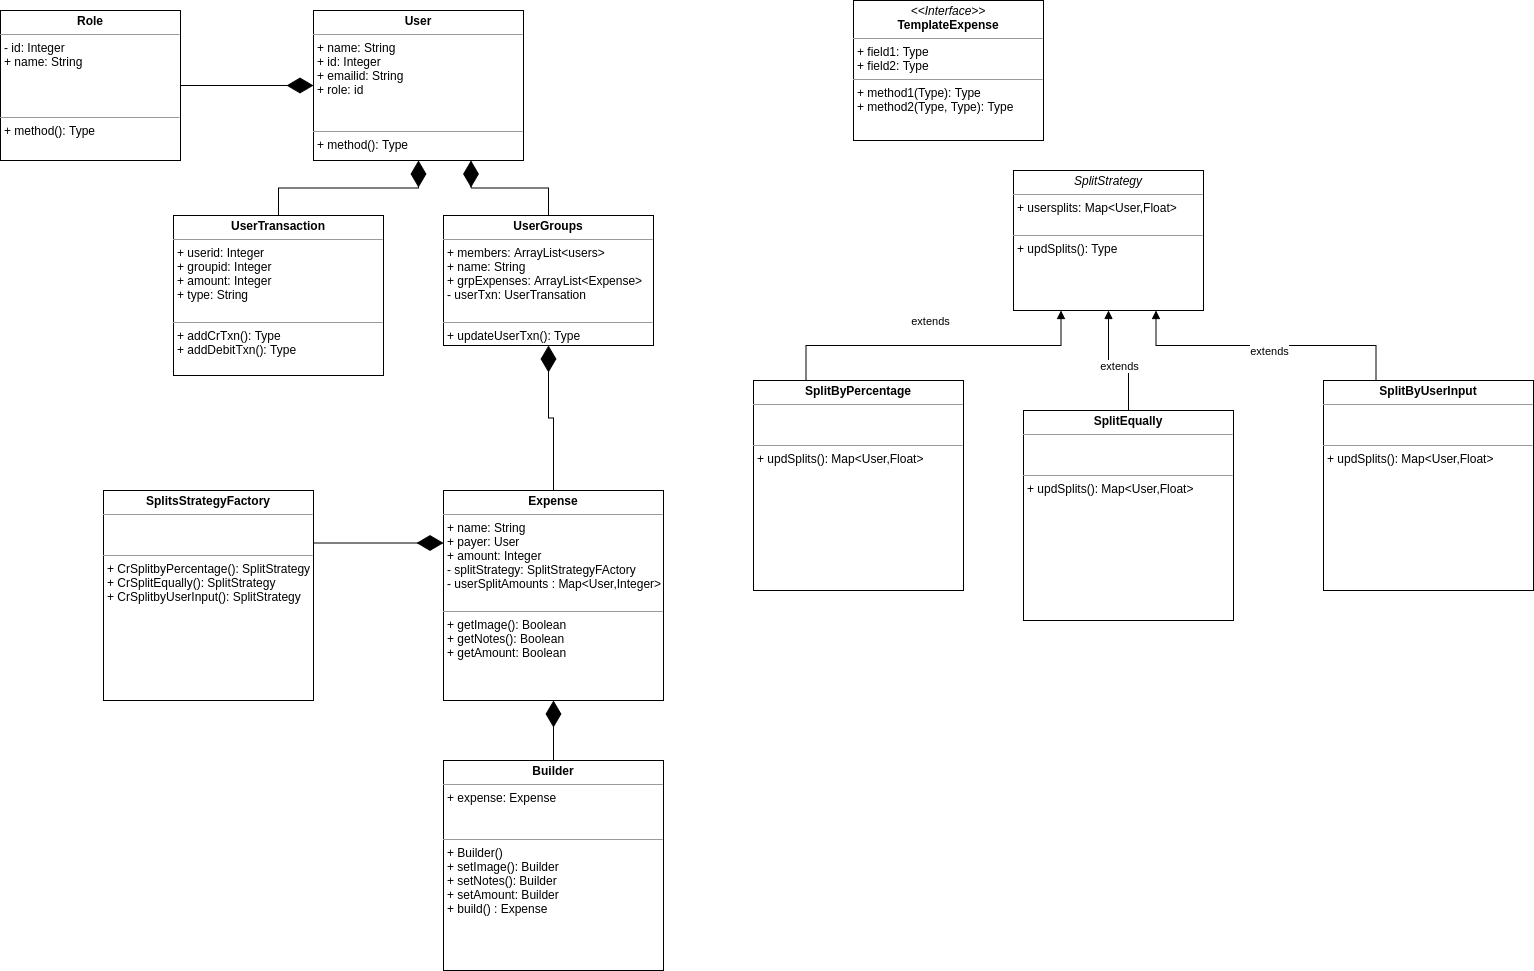

The diagram above was exported from draw.io. Its source (the exported page's mxGraphModel, read from the mxfile embedded in the PNG):
<mxGraphModel dx="1863" dy="462" grid="1" gridSize="10" guides="1" tooltips="1" connect="1" arrows="1" fold="1" page="1" pageScale="1" pageWidth="827" pageHeight="1169" math="0" shadow="0">
  <root>
    <mxCell id="WIyWlLk6GJQsqaUBKTNV-0" />
    <mxCell id="WIyWlLk6GJQsqaUBKTNV-1" parent="WIyWlLk6GJQsqaUBKTNV-0" />
    <mxCell id="3e9t7JJhAnDNG7jvT3Y3-13" value="&lt;p style=&quot;margin: 0px ; margin-top: 4px ; text-align: center&quot;&gt;&lt;b&gt;UserGroups&lt;/b&gt;&lt;/p&gt;&lt;hr size=&quot;1&quot;&gt;&lt;p style=&quot;margin: 0px ; margin-left: 4px&quot;&gt;+ members: ArrayList&amp;lt;users&amp;gt;&lt;/p&gt;&lt;p style=&quot;margin: 0px ; margin-left: 4px&quot;&gt;+ name: String&lt;/p&gt;&lt;p style=&quot;margin: 0px ; margin-left: 4px&quot;&gt;+ grpExpenses: ArrayList&amp;lt;Expense&amp;gt;&lt;/p&gt;&lt;p style=&quot;margin: 0px ; margin-left: 4px&quot;&gt;- userTxn: UserTransation&lt;/p&gt;&lt;p style=&quot;margin: 0px ; margin-left: 4px&quot;&gt;&lt;br&gt;&lt;/p&gt;&lt;hr size=&quot;1&quot;&gt;&lt;p style=&quot;margin: 0px ; margin-left: 4px&quot;&gt;+ updateUserTxn(): Type&lt;/p&gt;" style="verticalAlign=top;align=left;overflow=fill;fontSize=12;fontFamily=Helvetica;html=1;hachureGap=4;pointerEvents=0;" parent="WIyWlLk6GJQsqaUBKTNV-1" vertex="1">
      <mxGeometry x="-60" y="215" width="210" height="130" as="geometry" />
    </mxCell>
    <mxCell id="3e9t7JJhAnDNG7jvT3Y3-16" value="&lt;p style=&quot;margin: 0px ; margin-top: 4px ; text-align: center&quot;&gt;&lt;b&gt;Expense&lt;/b&gt;&lt;/p&gt;&lt;hr size=&quot;1&quot;&gt;&lt;p style=&quot;margin: 0px ; margin-left: 4px&quot;&gt;+&amp;nbsp;&lt;span&gt;name: String&lt;/span&gt;&lt;/p&gt;&lt;p style=&quot;margin: 0px ; margin-left: 4px&quot;&gt;+ payer: User&lt;/p&gt;&lt;p style=&quot;margin: 0px ; margin-left: 4px&quot;&gt;+ amount: Integer&lt;/p&gt;&lt;p style=&quot;margin: 0px ; margin-left: 4px&quot;&gt;- splitStrategy: SplitStrategyFActory&lt;/p&gt;&lt;p style=&quot;margin: 0px ; margin-left: 4px&quot;&gt;- userSplitAmounts : Map&amp;lt;User,Integer&amp;gt;&lt;/p&gt;&lt;p style=&quot;margin: 0px ; margin-left: 4px&quot;&gt;&lt;br&gt;&lt;/p&gt;&lt;hr size=&quot;1&quot;&gt;&lt;p style=&quot;margin: 0px ; margin-left: 4px&quot;&gt;+ getImage(): Boolean&lt;/p&gt;&lt;p style=&quot;margin: 0px ; margin-left: 4px&quot;&gt;+ getNotes(): Boolean&lt;/p&gt;&lt;p style=&quot;margin: 0px ; margin-left: 4px&quot;&gt;+ getAmount: Boolean&lt;/p&gt;&lt;p style=&quot;margin: 0px ; margin-left: 4px&quot;&gt;&lt;br&gt;&lt;/p&gt;" style="verticalAlign=top;align=left;overflow=fill;fontSize=12;fontFamily=Helvetica;html=1;hachureGap=4;pointerEvents=0;" parent="WIyWlLk6GJQsqaUBKTNV-1" vertex="1">
      <mxGeometry x="-60" y="490" width="220" height="210" as="geometry" />
    </mxCell>
    <mxCell id="3e9t7JJhAnDNG7jvT3Y3-17" value="&lt;p style=&quot;margin: 0px ; margin-top: 4px ; text-align: center&quot;&gt;&lt;i&gt;&amp;lt;&amp;lt;Interface&amp;gt;&amp;gt;&lt;/i&gt;&lt;br&gt;&lt;b&gt;TemplateExpense&lt;/b&gt;&lt;/p&gt;&lt;hr size=&quot;1&quot;&gt;&lt;p style=&quot;margin: 0px ; margin-left: 4px&quot;&gt;+ field1: Type&lt;br&gt;+ field2: Type&lt;/p&gt;&lt;hr size=&quot;1&quot;&gt;&lt;p style=&quot;margin: 0px ; margin-left: 4px&quot;&gt;+ method1(Type): Type&lt;br&gt;+ method2(Type, Type): Type&lt;/p&gt;" style="verticalAlign=top;align=left;overflow=fill;fontSize=12;fontFamily=Helvetica;html=1;hachureGap=4;pointerEvents=0;" parent="WIyWlLk6GJQsqaUBKTNV-1" vertex="1">
      <mxGeometry x="350" width="190" height="140" as="geometry" />
    </mxCell>
    <mxCell id="3e9t7JJhAnDNG7jvT3Y3-18" value="&lt;p style=&quot;margin: 0px ; margin-top: 4px ; text-align: center&quot;&gt;&lt;i&gt;SplitStrategy&lt;/i&gt;&lt;/p&gt;&lt;hr size=&quot;1&quot;&gt;&lt;p style=&quot;margin: 0px ; margin-left: 4px&quot;&gt;+ usersplits: Map&amp;lt;User,Float&amp;gt;&lt;br&gt;&lt;br&gt;&lt;/p&gt;&lt;hr size=&quot;1&quot;&gt;&lt;p style=&quot;margin: 0px ; margin-left: 4px&quot;&gt;+ updSplits(): Type&lt;br&gt;&lt;/p&gt;" style="verticalAlign=top;align=left;overflow=fill;fontSize=12;fontFamily=Helvetica;html=1;hachureGap=4;pointerEvents=0;" parent="WIyWlLk6GJQsqaUBKTNV-1" vertex="1">
      <mxGeometry x="510" y="170" width="190" height="140" as="geometry" />
    </mxCell>
    <mxCell id="3e9t7JJhAnDNG7jvT3Y3-19" value="&lt;p style=&quot;margin: 0px ; margin-top: 4px ; text-align: center&quot;&gt;&lt;b&gt;SplitsStrategyFactory&lt;/b&gt;&lt;/p&gt;&lt;hr size=&quot;1&quot;&gt;&lt;p style=&quot;margin: 0px ; margin-left: 4px&quot;&gt;&lt;br&gt;&lt;/p&gt;&lt;p style=&quot;margin: 0px ; margin-left: 4px&quot;&gt;&lt;br&gt;&lt;/p&gt;&lt;hr size=&quot;1&quot;&gt;&lt;p style=&quot;margin: 0px ; margin-left: 4px&quot;&gt;+ CrSplitbyPercentage(): SplitStrategy&lt;/p&gt;&lt;p style=&quot;margin: 0px ; margin-left: 4px&quot;&gt;+ CrSplitEqually(): SplitStrategy&lt;br&gt;&lt;/p&gt;&lt;p style=&quot;margin: 0px ; margin-left: 4px&quot;&gt;+ CrSplitbyUserInput(): SplitStrategy&lt;br&gt;&lt;/p&gt;" style="verticalAlign=top;align=left;overflow=fill;fontSize=12;fontFamily=Helvetica;html=1;hachureGap=4;pointerEvents=0;" parent="WIyWlLk6GJQsqaUBKTNV-1" vertex="1">
      <mxGeometry x="-400" y="490" width="210" height="210" as="geometry" />
    </mxCell>
    <mxCell id="3e9t7JJhAnDNG7jvT3Y3-20" value="&lt;p style=&quot;margin: 0px ; margin-top: 4px ; text-align: center&quot;&gt;&lt;b&gt;SplitByPercentage&lt;/b&gt;&lt;/p&gt;&lt;hr size=&quot;1&quot;&gt;&lt;p style=&quot;margin: 0px ; margin-left: 4px&quot;&gt;&lt;br&gt;&lt;/p&gt;&lt;p style=&quot;margin: 0px ; margin-left: 4px&quot;&gt;&lt;br&gt;&lt;/p&gt;&lt;hr size=&quot;1&quot;&gt;&lt;p style=&quot;margin: 0px ; margin-left: 4px&quot;&gt;+ updSplits(): Map&amp;lt;User,Float&amp;gt;&lt;/p&gt;" style="verticalAlign=top;align=left;overflow=fill;fontSize=12;fontFamily=Helvetica;html=1;hachureGap=4;pointerEvents=0;" parent="WIyWlLk6GJQsqaUBKTNV-1" vertex="1">
      <mxGeometry x="250" y="380" width="210" height="210" as="geometry" />
    </mxCell>
    <mxCell id="3e9t7JJhAnDNG7jvT3Y3-21" value="&lt;p style=&quot;margin: 0px ; margin-top: 4px ; text-align: center&quot;&gt;&lt;b&gt;SplitEqually&lt;/b&gt;&lt;/p&gt;&lt;hr size=&quot;1&quot;&gt;&lt;p style=&quot;margin: 0px ; margin-left: 4px&quot;&gt;&lt;br&gt;&lt;/p&gt;&lt;p style=&quot;margin: 0px ; margin-left: 4px&quot;&gt;&lt;br&gt;&lt;/p&gt;&lt;hr size=&quot;1&quot;&gt;&lt;p style=&quot;margin: 0px ; margin-left: 4px&quot;&gt;+ updSplits(): Map&amp;lt;User,Float&amp;gt;&lt;br&gt;&lt;/p&gt;" style="verticalAlign=top;align=left;overflow=fill;fontSize=12;fontFamily=Helvetica;html=1;hachureGap=4;pointerEvents=0;" parent="WIyWlLk6GJQsqaUBKTNV-1" vertex="1">
      <mxGeometry x="520" y="410" width="210" height="210" as="geometry" />
    </mxCell>
    <mxCell id="3e9t7JJhAnDNG7jvT3Y3-22" value="&lt;p style=&quot;margin: 0px ; margin-top: 4px ; text-align: center&quot;&gt;&lt;b&gt;SplitByUserInput&lt;/b&gt;&lt;/p&gt;&lt;hr size=&quot;1&quot;&gt;&lt;p style=&quot;margin: 0px ; margin-left: 4px&quot;&gt;&lt;br&gt;&lt;/p&gt;&lt;p style=&quot;margin: 0px ; margin-left: 4px&quot;&gt;&lt;br&gt;&lt;/p&gt;&lt;hr size=&quot;1&quot;&gt;&lt;p style=&quot;margin: 0px ; margin-left: 4px&quot;&gt;+ updSplits(): Map&amp;lt;User,Float&amp;gt;&lt;br&gt;&lt;/p&gt;" style="verticalAlign=top;align=left;overflow=fill;fontSize=12;fontFamily=Helvetica;html=1;hachureGap=4;pointerEvents=0;" parent="WIyWlLk6GJQsqaUBKTNV-1" vertex="1">
      <mxGeometry x="820" y="380" width="210" height="210" as="geometry" />
    </mxCell>
    <mxCell id="3e9t7JJhAnDNG7jvT3Y3-23" value="&lt;p style=&quot;margin: 0px ; margin-top: 4px ; text-align: center&quot;&gt;&lt;b&gt;UserTransaction&lt;/b&gt;&lt;/p&gt;&lt;hr size=&quot;1&quot;&gt;&lt;p style=&quot;margin: 0px ; margin-left: 4px&quot;&gt;+ userid: Integer&lt;/p&gt;&lt;p style=&quot;margin: 0px ; margin-left: 4px&quot;&gt;+ groupid: Integer&lt;/p&gt;&lt;p style=&quot;margin: 0px ; margin-left: 4px&quot;&gt;+ amount: Integer&lt;/p&gt;&lt;p style=&quot;margin: 0px ; margin-left: 4px&quot;&gt;+ type: String&lt;/p&gt;&lt;p style=&quot;margin: 0px ; margin-left: 4px&quot;&gt;&lt;br&gt;&lt;/p&gt;&lt;hr size=&quot;1&quot;&gt;&lt;p style=&quot;margin: 0px ; margin-left: 4px&quot;&gt;+ addCrTxn(): Type&lt;/p&gt;&lt;p style=&quot;margin: 0px ; margin-left: 4px&quot;&gt;+ addDebitTxn(): Type&lt;/p&gt;" style="verticalAlign=top;align=left;overflow=fill;fontSize=12;fontFamily=Helvetica;html=1;hachureGap=4;pointerEvents=0;" parent="WIyWlLk6GJQsqaUBKTNV-1" vertex="1">
      <mxGeometry x="-330" y="215" width="210" height="160" as="geometry" />
    </mxCell>
    <mxCell id="eS4xgomYNPnXNSrs5u54-0" value="&lt;p style=&quot;margin: 0px ; margin-top: 4px ; text-align: center&quot;&gt;&lt;b&gt;User&lt;/b&gt;&lt;/p&gt;&lt;hr size=&quot;1&quot;&gt;&lt;p style=&quot;margin: 0px ; margin-left: 4px&quot;&gt;+ name: String&lt;/p&gt;&lt;p style=&quot;margin: 0px ; margin-left: 4px&quot;&gt;+ id: Integer&lt;/p&gt;&lt;p style=&quot;margin: 0px ; margin-left: 4px&quot;&gt;+ emailid: String&lt;/p&gt;&lt;p style=&quot;margin: 0px ; margin-left: 4px&quot;&gt;+ role: id&lt;/p&gt;&lt;p style=&quot;margin: 0px ; margin-left: 4px&quot;&gt;&lt;br&gt;&lt;/p&gt;&lt;p style=&quot;margin: 0px ; margin-left: 4px&quot;&gt;&lt;br&gt;&lt;/p&gt;&lt;hr size=&quot;1&quot;&gt;&lt;p style=&quot;margin: 0px ; margin-left: 4px&quot;&gt;+ method(): Type&lt;/p&gt;" style="verticalAlign=top;align=left;overflow=fill;fontSize=12;fontFamily=Helvetica;html=1;hachureGap=4;pointerEvents=0;" vertex="1" parent="WIyWlLk6GJQsqaUBKTNV-1">
      <mxGeometry x="-190" y="10" width="210" height="150" as="geometry" />
    </mxCell>
    <mxCell id="eS4xgomYNPnXNSrs5u54-1" value="&lt;p style=&quot;margin: 0px ; margin-top: 4px ; text-align: center&quot;&gt;&lt;b&gt;Role&lt;/b&gt;&lt;/p&gt;&lt;hr size=&quot;1&quot;&gt;&lt;p style=&quot;margin: 0px ; margin-left: 4px&quot;&gt;&lt;span&gt;- id: Integer&lt;/span&gt;&lt;br&gt;&lt;/p&gt;&lt;p style=&quot;margin: 0px ; margin-left: 4px&quot;&gt;+ name: String&lt;/p&gt;&lt;p style=&quot;margin: 0px ; margin-left: 4px&quot;&gt;&lt;br&gt;&lt;/p&gt;&lt;p style=&quot;margin: 0px ; margin-left: 4px&quot;&gt;&lt;br&gt;&lt;/p&gt;&lt;p style=&quot;margin: 0px ; margin-left: 4px&quot;&gt;&lt;br&gt;&lt;/p&gt;&lt;hr size=&quot;1&quot;&gt;&lt;p style=&quot;margin: 0px ; margin-left: 4px&quot;&gt;+ method(): Type&lt;/p&gt;" style="verticalAlign=top;align=left;overflow=fill;fontSize=12;fontFamily=Helvetica;html=1;hachureGap=4;pointerEvents=0;" vertex="1" parent="WIyWlLk6GJQsqaUBKTNV-1">
      <mxGeometry x="-503" y="10" width="180" height="150" as="geometry" />
    </mxCell>
    <mxCell id="eS4xgomYNPnXNSrs5u54-2" value="" style="endArrow=diamondThin;endFill=1;endSize=24;html=1;rounded=0;edgeStyle=orthogonalEdgeStyle;exitX=0.5;exitY=0;exitDx=0;exitDy=0;entryX=0.5;entryY=1;entryDx=0;entryDy=0;" edge="1" parent="WIyWlLk6GJQsqaUBKTNV-1" source="3e9t7JJhAnDNG7jvT3Y3-23" target="eS4xgomYNPnXNSrs5u54-0">
      <mxGeometry width="160" relative="1" as="geometry">
        <mxPoint x="-20" y="190" as="sourcePoint" />
        <mxPoint x="140" y="150" as="targetPoint" />
      </mxGeometry>
    </mxCell>
    <mxCell id="eS4xgomYNPnXNSrs5u54-3" value="" style="endArrow=diamondThin;endFill=1;endSize=24;html=1;rounded=0;edgeStyle=orthogonalEdgeStyle;exitX=0.5;exitY=0;exitDx=0;exitDy=0;entryX=0.75;entryY=1;entryDx=0;entryDy=0;" edge="1" parent="WIyWlLk6GJQsqaUBKTNV-1" source="3e9t7JJhAnDNG7jvT3Y3-13" target="eS4xgomYNPnXNSrs5u54-0">
      <mxGeometry width="160" relative="1" as="geometry">
        <mxPoint x="-215" y="225" as="sourcePoint" />
        <mxPoint x="-75" y="170" as="targetPoint" />
      </mxGeometry>
    </mxCell>
    <mxCell id="eS4xgomYNPnXNSrs5u54-5" value="" style="endArrow=diamondThin;endFill=1;endSize=24;html=1;rounded=0;edgeStyle=orthogonalEdgeStyle;entryX=0.5;entryY=1;entryDx=0;entryDy=0;" edge="1" parent="WIyWlLk6GJQsqaUBKTNV-1" source="3e9t7JJhAnDNG7jvT3Y3-16" target="3e9t7JJhAnDNG7jvT3Y3-13">
      <mxGeometry width="160" relative="1" as="geometry">
        <mxPoint x="-20" y="400" as="sourcePoint" />
        <mxPoint x="140" y="400" as="targetPoint" />
      </mxGeometry>
    </mxCell>
    <mxCell id="eS4xgomYNPnXNSrs5u54-6" value="extends" style="html=1;verticalAlign=bottom;endArrow=block;rounded=0;edgeStyle=orthogonalEdgeStyle;exitX=0.25;exitY=0;exitDx=0;exitDy=0;entryX=0.25;entryY=1;entryDx=0;entryDy=0;" edge="1" parent="WIyWlLk6GJQsqaUBKTNV-1" source="3e9t7JJhAnDNG7jvT3Y3-20" target="3e9t7JJhAnDNG7jvT3Y3-18">
      <mxGeometry x="-0.0201" y="15" width="80" relative="1" as="geometry">
        <mxPoint x="510" y="380" as="sourcePoint" />
        <mxPoint x="590" y="380" as="targetPoint" />
        <mxPoint as="offset" />
      </mxGeometry>
    </mxCell>
    <mxCell id="eS4xgomYNPnXNSrs5u54-7" value="extends" style="html=1;verticalAlign=bottom;endArrow=block;rounded=0;edgeStyle=orthogonalEdgeStyle;exitX=0.25;exitY=0;exitDx=0;exitDy=0;entryX=0.75;entryY=1;entryDx=0;entryDy=0;" edge="1" parent="WIyWlLk6GJQsqaUBKTNV-1" source="3e9t7JJhAnDNG7jvT3Y3-22" target="3e9t7JJhAnDNG7jvT3Y3-18">
      <mxGeometry x="-0.0201" y="15" width="80" relative="1" as="geometry">
        <mxPoint x="312.5" y="390" as="sourcePoint" />
        <mxPoint x="615" y="320" as="targetPoint" />
        <mxPoint as="offset" />
      </mxGeometry>
    </mxCell>
    <mxCell id="eS4xgomYNPnXNSrs5u54-8" value="extends" style="html=1;verticalAlign=bottom;endArrow=block;rounded=0;edgeStyle=orthogonalEdgeStyle;exitX=0.5;exitY=0;exitDx=0;exitDy=0;entryX=0.5;entryY=1;entryDx=0;entryDy=0;" edge="1" parent="WIyWlLk6GJQsqaUBKTNV-1" source="3e9t7JJhAnDNG7jvT3Y3-21" target="3e9t7JJhAnDNG7jvT3Y3-18">
      <mxGeometry x="-0.0201" y="15" width="80" relative="1" as="geometry">
        <mxPoint x="882.5" y="390" as="sourcePoint" />
        <mxPoint x="662.5" y="320" as="targetPoint" />
        <mxPoint as="offset" />
      </mxGeometry>
    </mxCell>
    <mxCell id="eS4xgomYNPnXNSrs5u54-9" value="" style="endArrow=diamondThin;endFill=1;endSize=24;html=1;rounded=0;edgeStyle=orthogonalEdgeStyle;exitX=1;exitY=0.25;exitDx=0;exitDy=0;entryX=0;entryY=0.25;entryDx=0;entryDy=0;" edge="1" parent="WIyWlLk6GJQsqaUBKTNV-1" source="3e9t7JJhAnDNG7jvT3Y3-19" target="3e9t7JJhAnDNG7jvT3Y3-16">
      <mxGeometry width="160" relative="1" as="geometry">
        <mxPoint x="-160" y="530" as="sourcePoint" />
        <mxPoint y="530" as="targetPoint" />
      </mxGeometry>
    </mxCell>
    <mxCell id="eS4xgomYNPnXNSrs5u54-10" value="&lt;p style=&quot;margin: 0px ; margin-top: 4px ; text-align: center&quot;&gt;&lt;b&gt;Builder&lt;/b&gt;&lt;/p&gt;&lt;hr size=&quot;1&quot;&gt;&lt;p style=&quot;margin: 0px ; margin-left: 4px&quot;&gt;+&amp;nbsp;&lt;span&gt;expense: Expense&lt;/span&gt;&lt;/p&gt;&lt;p style=&quot;margin: 0px ; margin-left: 4px&quot;&gt;&lt;br&gt;&lt;/p&gt;&lt;p style=&quot;margin: 0px ; margin-left: 4px&quot;&gt;&lt;br&gt;&lt;/p&gt;&lt;hr size=&quot;1&quot;&gt;&lt;p style=&quot;margin: 0px ; margin-left: 4px&quot;&gt;+ Builder()&lt;/p&gt;&lt;p style=&quot;margin: 0px ; margin-left: 4px&quot;&gt;+ setImage(): Builder&lt;/p&gt;&lt;p style=&quot;margin: 0px ; margin-left: 4px&quot;&gt;+ setNotes(): Builder&lt;/p&gt;&lt;p style=&quot;margin: 0px ; margin-left: 4px&quot;&gt;+ setAmount: Builder&lt;/p&gt;&lt;p style=&quot;margin: 0px ; margin-left: 4px&quot;&gt;+ build() : Expense&lt;/p&gt;" style="verticalAlign=top;align=left;overflow=fill;fontSize=12;fontFamily=Helvetica;html=1;hachureGap=4;pointerEvents=0;" vertex="1" parent="WIyWlLk6GJQsqaUBKTNV-1">
      <mxGeometry x="-60" y="760" width="220" height="210" as="geometry" />
    </mxCell>
    <mxCell id="eS4xgomYNPnXNSrs5u54-12" value="" style="endArrow=diamondThin;endFill=1;endSize=24;html=1;rounded=0;edgeStyle=orthogonalEdgeStyle;exitX=0.5;exitY=0;exitDx=0;exitDy=0;entryX=0.5;entryY=1;entryDx=0;entryDy=0;" edge="1" parent="WIyWlLk6GJQsqaUBKTNV-1" source="eS4xgomYNPnXNSrs5u54-10" target="3e9t7JJhAnDNG7jvT3Y3-16">
      <mxGeometry width="160" relative="1" as="geometry">
        <mxPoint x="-180" y="552.5" as="sourcePoint" />
        <mxPoint x="-50" y="552.5" as="targetPoint" />
      </mxGeometry>
    </mxCell>
    <mxCell id="eS4xgomYNPnXNSrs5u54-13" value="" style="endArrow=diamondThin;endFill=1;endSize=24;html=1;rounded=0;edgeStyle=orthogonalEdgeStyle;exitX=1;exitY=0.5;exitDx=0;exitDy=0;entryX=0;entryY=0.5;entryDx=0;entryDy=0;" edge="1" parent="WIyWlLk6GJQsqaUBKTNV-1" source="eS4xgomYNPnXNSrs5u54-1" target="eS4xgomYNPnXNSrs5u54-0">
      <mxGeometry width="160" relative="1" as="geometry">
        <mxPoint x="-340" y="90" as="sourcePoint" />
        <mxPoint x="-210" y="90" as="targetPoint" />
      </mxGeometry>
    </mxCell>
  </root>
</mxGraphModel>